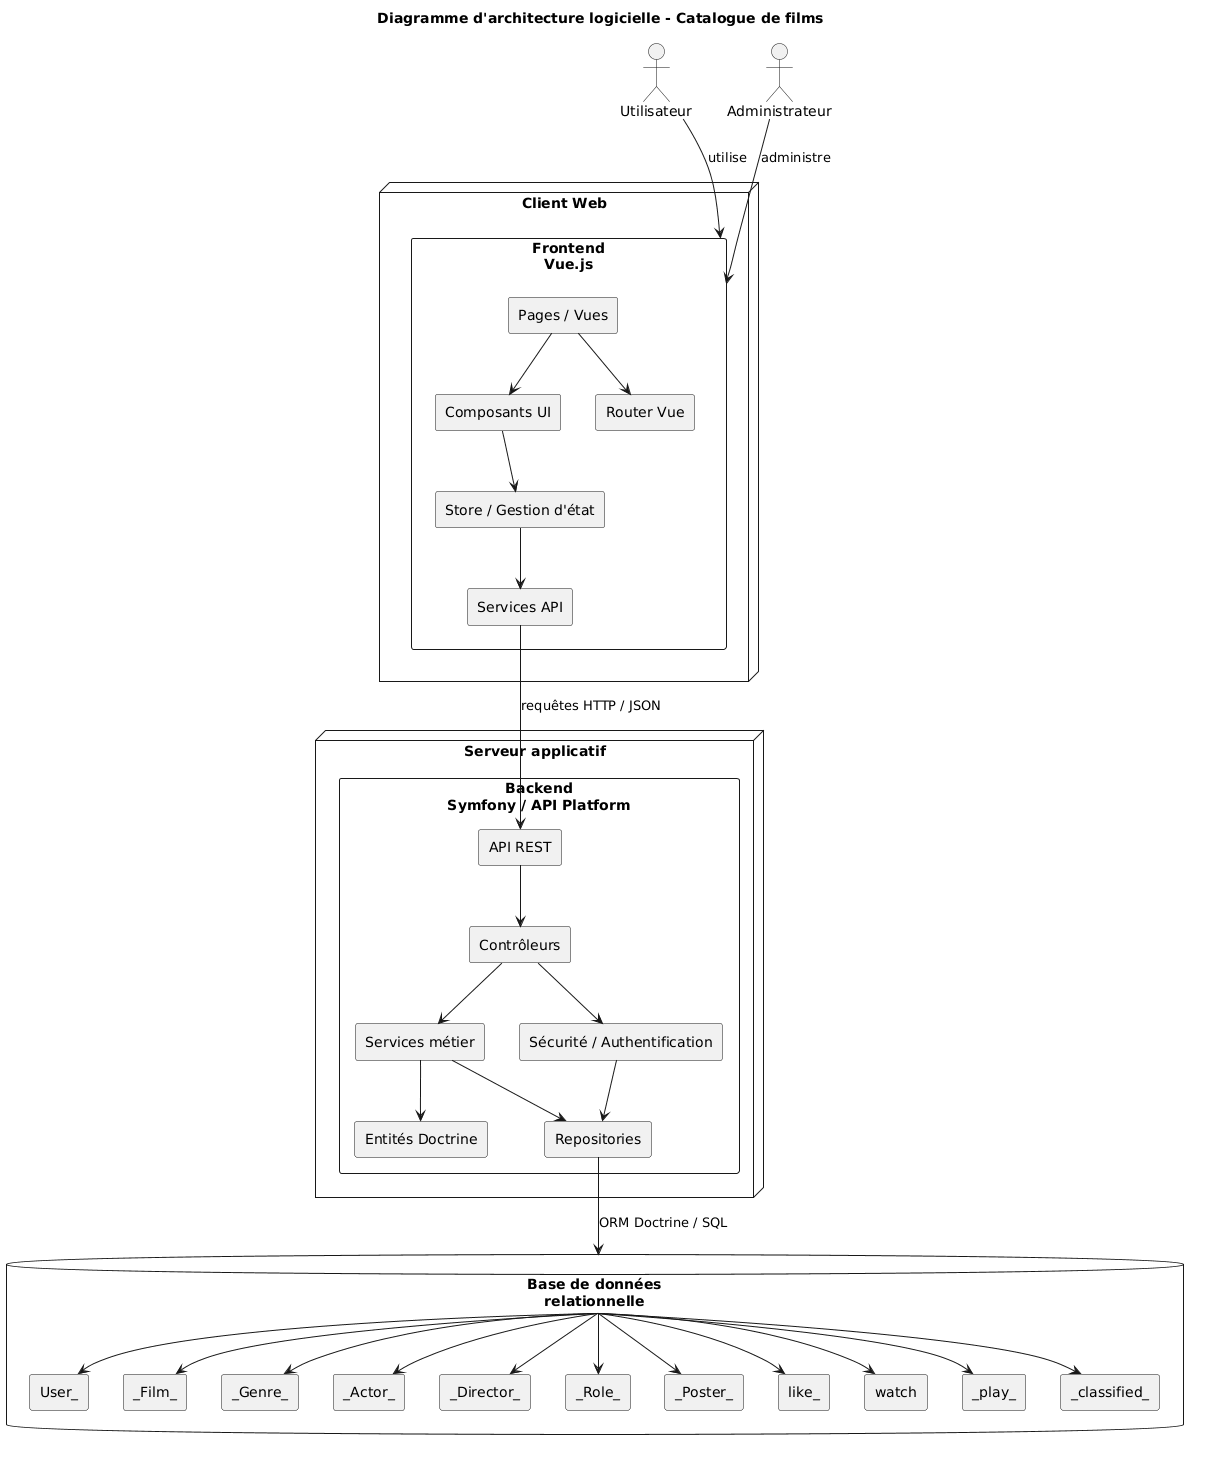

The diagram above was rendered by PlantUML. Its source (embedded in the PNG):
@startuml
title Diagramme d'architecture logicielle - Catalogue de films

skinparam componentStyle rectangle
skinparam packageStyle rectangle

actor "Utilisateur" as User
actor "Administrateur" as Admin

node "Client Web" {
  component "Frontend\nVue.js" as Frontend {
    component "Pages / Vues" as Views
    component "Composants UI" as Components
    component "Router Vue" as Router
    component "Store / Gestion d'état" as Store
    component "Services API" as ApiServices
  }
}

node "Serveur applicatif" {
  component "Backend\nSymfony / API Platform" as Backend {
    component "API REST" as ApiRest
    component "Contrôleurs" as Controllers
    component "Services métier" as Services
    component "Sécurité / Authentification" as Security
    component "Entités Doctrine" as Entities
    component "Repositories" as Repositories
  }
}

database "Base de données\nrelationnelle" as DB {
  component "User_" as UserTable
  component "_Film_" as FilmTable
  component "_Genre_" as GenreTable
  component "_Actor_" as ActorTable
  component "_Director_" as DirectorTable
  component "_Role_" as RoleTable
  component "_Poster_" as PosterTable
  component "like_" as LikeTable
  component "watch" as WatchTable
  component "_play_" as PlayTable
  component "_classified_" as ClassifiedTable
}

User --> Frontend : utilise
Admin --> Frontend : administre

Views --> Components
Views --> Router
Components --> Store
Store --> ApiServices
ApiServices --> ApiRest : requêtes HTTP / JSON

ApiRest --> Controllers
Controllers --> Services
Controllers --> Security
Services --> Entities
Services --> Repositories
Security --> Repositories
Repositories --> DB : ORM Doctrine / SQL

DB --> UserTable
DB --> FilmTable
DB --> GenreTable
DB --> ActorTable
DB --> DirectorTable
DB --> RoleTable
DB --> PosterTable
DB --> LikeTable
DB --> WatchTable
DB --> PlayTable
DB --> ClassifiedTable
@enduml